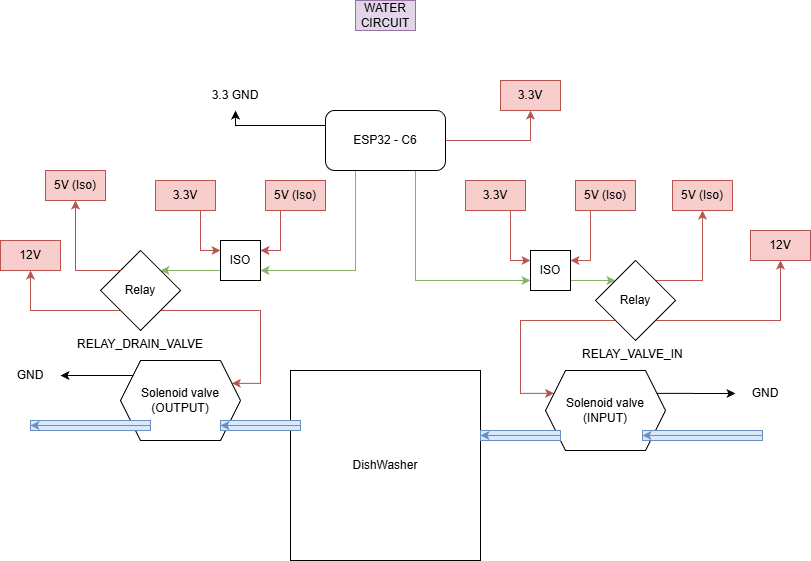

The diagram above was exported from draw.io. Its source (the exported page's mxGraphModel, read from the mxfile embedded in the PNG):
<mxGraphModel dx="1678" dy="874" grid="1" gridSize="10" guides="1" tooltips="1" connect="1" arrows="1" fold="1" page="1" pageScale="1" pageWidth="827" pageHeight="1169" math="0" shadow="0">
  <root>
    <mxCell id="0" />
    <mxCell id="1" parent="0" />
    <mxCell id="KIfgQf_krxcOpXTcOD8y-16" edge="1" parent="1" source="KIfgQf_krxcOpXTcOD8y-1" style="edgeStyle=orthogonalEdgeStyle;rounded=0;orthogonalLoop=1;jettySize=auto;html=1;exitX=0.75;exitY=1;exitDx=0;exitDy=0;fillColor=#d5e8d4;strokeColor=#82b366;entryX=0;entryY=0.75;entryDx=0;entryDy=0;" target="KIfgQf_krxcOpXTcOD8y-19">
      <mxGeometry relative="1" as="geometry">
        <Array as="points">
          <mxPoint x="424" y="430" />
        </Array>
        <mxPoint x="529" y="430" as="targetPoint" />
      </mxGeometry>
    </mxCell>
    <mxCell id="KIfgQf_krxcOpXTcOD8y-18" edge="1" parent="1" source="KIfgQf_krxcOpXTcOD8y-1" style="edgeStyle=orthogonalEdgeStyle;rounded=0;orthogonalLoop=1;jettySize=auto;html=1;entryX=0.5;entryY=1;entryDx=0;entryDy=0;fillColor=#f8cecc;strokeColor=#b85450;" target="KIfgQf_krxcOpXTcOD8y-17">
      <mxGeometry relative="1" as="geometry" />
    </mxCell>
    <mxCell id="KIfgQf_krxcOpXTcOD8y-49" edge="1" parent="1" source="KIfgQf_krxcOpXTcOD8y-1" style="edgeStyle=orthogonalEdgeStyle;rounded=0;orthogonalLoop=1;jettySize=auto;html=1;entryX=1;entryY=0.75;entryDx=0;entryDy=0;exitX=0.25;exitY=1;exitDx=0;exitDy=0;fillColor=#d5e8d4;strokeColor=#82b366;" target="KIfgQf_krxcOpXTcOD8y-39">
      <mxGeometry relative="1" as="geometry" />
    </mxCell>
    <mxCell id="KIfgQf_krxcOpXTcOD8y-1" parent="1" style="rounded=1;whiteSpace=wrap;html=1;" value="ESP32 - C6" vertex="1">
      <mxGeometry height="60" width="120" x="334" y="260" as="geometry" />
    </mxCell>
    <mxCell id="KIfgQf_krxcOpXTcOD8y-2" parent="1" style="whiteSpace=wrap;html=1;aspect=fixed;" value="DishWasher" vertex="1">
      <mxGeometry height="190" width="190" x="299" y="520" as="geometry" />
    </mxCell>
    <mxCell id="KIfgQf_krxcOpXTcOD8y-13" edge="1" parent="1" source="KIfgQf_krxcOpXTcOD8y-3" style="edgeStyle=orthogonalEdgeStyle;rounded=0;orthogonalLoop=1;jettySize=auto;html=1;entryX=0;entryY=0.5;entryDx=0;entryDy=0;exitX=1;exitY=0.25;exitDx=0;exitDy=0;" target="KIfgQf_krxcOpXTcOD8y-12">
      <mxGeometry relative="1" as="geometry" />
    </mxCell>
    <mxCell id="KIfgQf_krxcOpXTcOD8y-3" parent="1" style="shape=hexagon;perimeter=hexagonPerimeter2;whiteSpace=wrap;html=1;fixedSize=1;" value="Solenoid valve&lt;br&gt;(INPUT)" vertex="1">
      <mxGeometry height="80" width="120" x="554" y="520" as="geometry" />
    </mxCell>
    <mxCell id="KIfgQf_krxcOpXTcOD8y-4" parent="1" style="rounded=0;whiteSpace=wrap;html=1;fillColor=#dae8fc;strokeColor=#6c8ebf;" value="" vertex="1">
      <mxGeometry height="10" width="80" x="489" y="580" as="geometry" />
    </mxCell>
    <mxCell id="KIfgQf_krxcOpXTcOD8y-10" edge="1" parent="1" source="KIfgQf_krxcOpXTcOD8y-6" style="edgeStyle=orthogonalEdgeStyle;rounded=0;orthogonalLoop=1;jettySize=auto;html=1;entryX=0.5;entryY=1;entryDx=0;entryDy=0;exitX=1;exitY=1;exitDx=0;exitDy=0;fillColor=#f8cecc;strokeColor=#b85450;" target="KIfgQf_krxcOpXTcOD8y-8">
      <mxGeometry relative="1" as="geometry" />
    </mxCell>
    <mxCell id="KIfgQf_krxcOpXTcOD8y-11" edge="1" parent="1" source="KIfgQf_krxcOpXTcOD8y-6" style="edgeStyle=orthogonalEdgeStyle;rounded=0;orthogonalLoop=1;jettySize=auto;html=1;entryX=0;entryY=0.25;entryDx=0;entryDy=0;exitX=0;exitY=1;exitDx=0;exitDy=0;fillColor=#f8cecc;strokeColor=#b85450;" target="KIfgQf_krxcOpXTcOD8y-3">
      <mxGeometry relative="1" as="geometry">
        <Array as="points">
          <mxPoint x="529" y="470" />
          <mxPoint x="529" y="543" />
        </Array>
      </mxGeometry>
    </mxCell>
    <mxCell id="KIfgQf_krxcOpXTcOD8y-15" edge="1" parent="1" source="KIfgQf_krxcOpXTcOD8y-6" style="edgeStyle=orthogonalEdgeStyle;rounded=0;orthogonalLoop=1;jettySize=auto;html=1;entryX=0.5;entryY=1;entryDx=0;entryDy=0;exitX=1;exitY=0;exitDx=0;exitDy=0;fillColor=#f8cecc;strokeColor=#b85450;" target="KIfgQf_krxcOpXTcOD8y-14">
      <mxGeometry relative="1" as="geometry">
        <Array as="points">
          <mxPoint x="711" y="430" />
        </Array>
      </mxGeometry>
    </mxCell>
    <mxCell id="KIfgQf_krxcOpXTcOD8y-6" parent="1" style="rhombus;whiteSpace=wrap;html=1;" value="Relay" vertex="1">
      <mxGeometry height="80" width="80" x="604" y="410" as="geometry" />
    </mxCell>
    <mxCell id="KIfgQf_krxcOpXTcOD8y-8" parent="1" style="text;html=1;whiteSpace=wrap;strokeColor=#b85450;fillColor=#f8cecc;align=center;verticalAlign=middle;rounded=0;" value="12V" vertex="1">
      <mxGeometry height="30" width="60" x="759" y="380" as="geometry" />
    </mxCell>
    <mxCell id="KIfgQf_krxcOpXTcOD8y-12" parent="1" style="text;html=1;whiteSpace=wrap;strokeColor=none;fillColor=none;align=center;verticalAlign=middle;rounded=0;" value="GND" vertex="1">
      <mxGeometry height="30" width="60" x="744" y="528" as="geometry" />
    </mxCell>
    <mxCell id="KIfgQf_krxcOpXTcOD8y-14" parent="1" style="text;html=1;whiteSpace=wrap;strokeColor=#b85450;fillColor=#f8cecc;align=center;verticalAlign=middle;rounded=0;" value="5V (Iso)" vertex="1">
      <mxGeometry height="30" width="60" x="681" y="330" as="geometry" />
    </mxCell>
    <mxCell id="KIfgQf_krxcOpXTcOD8y-17" parent="1" style="text;html=1;whiteSpace=wrap;strokeColor=#b85450;fillColor=#f8cecc;align=center;verticalAlign=middle;rounded=0;" value="3.3V" vertex="1">
      <mxGeometry height="30" width="60" x="509" y="230" as="geometry" />
    </mxCell>
    <mxCell id="KIfgQf_krxcOpXTcOD8y-24" edge="1" parent="1" source="KIfgQf_krxcOpXTcOD8y-19" style="edgeStyle=orthogonalEdgeStyle;rounded=0;orthogonalLoop=1;jettySize=auto;html=1;entryX=0;entryY=0;entryDx=0;entryDy=0;exitX=1;exitY=0.75;exitDx=0;exitDy=0;fillColor=#d5e8d4;strokeColor=#82b366;" target="KIfgQf_krxcOpXTcOD8y-6">
      <mxGeometry relative="1" as="geometry" />
    </mxCell>
    <mxCell id="KIfgQf_krxcOpXTcOD8y-19" parent="1" style="whiteSpace=wrap;html=1;aspect=fixed;" value="ISO" vertex="1">
      <mxGeometry height="40" width="40" x="539" y="400" as="geometry" />
    </mxCell>
    <mxCell id="KIfgQf_krxcOpXTcOD8y-21" edge="1" parent="1" source="KIfgQf_krxcOpXTcOD8y-20" style="edgeStyle=orthogonalEdgeStyle;rounded=0;orthogonalLoop=1;jettySize=auto;html=1;entryX=0;entryY=0.25;entryDx=0;entryDy=0;fillColor=#f8cecc;strokeColor=#b85450;exitX=0.75;exitY=1;exitDx=0;exitDy=0;" target="KIfgQf_krxcOpXTcOD8y-19">
      <mxGeometry relative="1" as="geometry" />
    </mxCell>
    <mxCell id="KIfgQf_krxcOpXTcOD8y-20" parent="1" style="text;html=1;whiteSpace=wrap;strokeColor=#b85450;fillColor=#f8cecc;align=center;verticalAlign=middle;rounded=0;" value="3.3V" vertex="1">
      <mxGeometry height="30" width="60" x="474" y="330" as="geometry" />
    </mxCell>
    <mxCell id="KIfgQf_krxcOpXTcOD8y-23" edge="1" parent="1" source="KIfgQf_krxcOpXTcOD8y-22" style="edgeStyle=orthogonalEdgeStyle;rounded=0;orthogonalLoop=1;jettySize=auto;html=1;entryX=1;entryY=0.25;entryDx=0;entryDy=0;exitX=0.25;exitY=1;exitDx=0;exitDy=0;fillColor=#f8cecc;strokeColor=#b85450;" target="KIfgQf_krxcOpXTcOD8y-19">
      <mxGeometry relative="1" as="geometry" />
    </mxCell>
    <mxCell id="KIfgQf_krxcOpXTcOD8y-22" parent="1" style="text;html=1;whiteSpace=wrap;strokeColor=#b85450;fillColor=#f8cecc;align=center;verticalAlign=middle;rounded=0;" value="5V (Iso)" vertex="1">
      <mxGeometry height="30" width="60" x="584" y="330" as="geometry" />
    </mxCell>
    <mxCell id="KIfgQf_krxcOpXTcOD8y-25" edge="1" parent="1" source="KIfgQf_krxcOpXTcOD8y-4" style="endArrow=classic;html=1;rounded=0;exitX=1;exitY=0.5;exitDx=0;exitDy=0;entryX=1;entryY=0.342;entryDx=0;entryDy=0;entryPerimeter=0;fillColor=#dae8fc;strokeColor=#6c8ebf;" target="KIfgQf_krxcOpXTcOD8y-2" value="">
      <mxGeometry height="50" relative="1" width="50" as="geometry">
        <mxPoint x="539" y="580" as="sourcePoint" />
        <mxPoint x="589" y="530" as="targetPoint" />
      </mxGeometry>
    </mxCell>
    <mxCell id="KIfgQf_krxcOpXTcOD8y-26" parent="1" style="rounded=0;whiteSpace=wrap;html=1;fillColor=#dae8fc;strokeColor=#6c8ebf;" value="" vertex="1">
      <mxGeometry height="10" width="120" x="651" y="580" as="geometry" />
    </mxCell>
    <mxCell id="KIfgQf_krxcOpXTcOD8y-27" edge="1" parent="1" source="KIfgQf_krxcOpXTcOD8y-26" style="endArrow=classic;html=1;rounded=0;exitX=1;exitY=0.5;exitDx=0;exitDy=0;entryX=1;entryY=0.342;entryDx=0;entryDy=0;entryPerimeter=0;fillColor=#dae8fc;strokeColor=#6c8ebf;" value="">
      <mxGeometry height="50" relative="1" width="50" as="geometry">
        <mxPoint x="701" y="580" as="sourcePoint" />
        <mxPoint x="651" y="585" as="targetPoint" />
      </mxGeometry>
    </mxCell>
    <mxCell id="KIfgQf_krxcOpXTcOD8y-29" parent="1" style="shape=hexagon;perimeter=hexagonPerimeter2;whiteSpace=wrap;html=1;fixedSize=1;" value="Solenoid valve&lt;br&gt;(OUTPUT)" vertex="1">
      <mxGeometry height="80" width="120" x="129" y="510" as="geometry" />
    </mxCell>
    <mxCell id="KIfgQf_krxcOpXTcOD8y-52" edge="1" parent="1" source="KIfgQf_krxcOpXTcOD8y-30" style="edgeStyle=orthogonalEdgeStyle;rounded=0;orthogonalLoop=1;jettySize=auto;html=1;exitX=0.5;exitY=0;exitDx=0;exitDy=0;">
      <mxGeometry relative="1" as="geometry">
        <mxPoint x="99.14285714285711" y="570.1428571428571" as="targetPoint" />
      </mxGeometry>
    </mxCell>
    <mxCell id="KIfgQf_krxcOpXTcOD8y-30" parent="1" style="rounded=0;whiteSpace=wrap;html=1;fillColor=#dae8fc;strokeColor=#6c8ebf;" value="" vertex="1">
      <mxGeometry height="10" width="120" x="39" y="570" as="geometry" />
    </mxCell>
    <mxCell id="KIfgQf_krxcOpXTcOD8y-31" edge="1" parent="1" source="KIfgQf_krxcOpXTcOD8y-34" style="edgeStyle=orthogonalEdgeStyle;rounded=0;orthogonalLoop=1;jettySize=auto;html=1;entryX=0.5;entryY=1;entryDx=0;entryDy=0;exitX=0;exitY=1;exitDx=0;exitDy=0;fillColor=#f8cecc;strokeColor=#b85450;" target="KIfgQf_krxcOpXTcOD8y-35">
      <mxGeometry relative="1" as="geometry">
        <mxPoint x="-241" y="510" as="sourcePoint" />
      </mxGeometry>
    </mxCell>
    <mxCell id="KIfgQf_krxcOpXTcOD8y-32" edge="1" parent="1" source="KIfgQf_krxcOpXTcOD8y-34" style="edgeStyle=orthogonalEdgeStyle;rounded=0;orthogonalLoop=1;jettySize=auto;html=1;entryX=1;entryY=0.25;entryDx=0;entryDy=0;exitX=1;exitY=1;exitDx=0;exitDy=0;fillColor=#f8cecc;strokeColor=#b85450;" target="KIfgQf_krxcOpXTcOD8y-29">
      <mxGeometry relative="1" as="geometry">
        <Array as="points">
          <mxPoint x="269" y="460" />
          <mxPoint x="269" y="533" />
        </Array>
      </mxGeometry>
    </mxCell>
    <mxCell id="KIfgQf_krxcOpXTcOD8y-34" parent="1" style="rhombus;whiteSpace=wrap;html=1;" value="Relay" vertex="1">
      <mxGeometry height="80" width="80" x="109" y="400" as="geometry" />
    </mxCell>
    <mxCell id="KIfgQf_krxcOpXTcOD8y-35" parent="1" style="text;html=1;whiteSpace=wrap;strokeColor=#b85450;fillColor=#f8cecc;align=center;verticalAlign=middle;rounded=0;" value="12V" vertex="1">
      <mxGeometry height="30" width="60" x="9" y="390" as="geometry" />
    </mxCell>
    <mxCell id="KIfgQf_krxcOpXTcOD8y-36" parent="1" style="text;html=1;whiteSpace=wrap;strokeColor=none;fillColor=none;align=center;verticalAlign=middle;rounded=0;" value="GND" vertex="1">
      <mxGeometry height="30" width="60" x="9" y="510" as="geometry" />
    </mxCell>
    <mxCell id="KIfgQf_krxcOpXTcOD8y-50" edge="1" parent="1" source="KIfgQf_krxcOpXTcOD8y-37" style="edgeStyle=orthogonalEdgeStyle;rounded=0;orthogonalLoop=1;jettySize=auto;html=1;entryX=0;entryY=0;entryDx=0;entryDy=0;fillColor=#f8cecc;strokeColor=#b85450;startArrow=classic;startFill=1;endArrow=none;endFill=0;" target="KIfgQf_krxcOpXTcOD8y-34">
      <mxGeometry relative="1" as="geometry">
        <Array as="points">
          <mxPoint x="84" y="420" />
        </Array>
      </mxGeometry>
    </mxCell>
    <mxCell id="KIfgQf_krxcOpXTcOD8y-37" parent="1" style="text;html=1;whiteSpace=wrap;strokeColor=#b85450;fillColor=#f8cecc;align=center;verticalAlign=middle;rounded=0;" value="5V (Iso)" vertex="1">
      <mxGeometry height="30" width="60" x="54" y="320" as="geometry" />
    </mxCell>
    <mxCell id="KIfgQf_krxcOpXTcOD8y-48" edge="1" parent="1" source="KIfgQf_krxcOpXTcOD8y-39" style="edgeStyle=orthogonalEdgeStyle;rounded=0;orthogonalLoop=1;jettySize=auto;html=1;entryX=1;entryY=0;entryDx=0;entryDy=0;fillColor=#d5e8d4;strokeColor=#82b366;exitX=0;exitY=0.75;exitDx=0;exitDy=0;" target="KIfgQf_krxcOpXTcOD8y-34">
      <mxGeometry relative="1" as="geometry" />
    </mxCell>
    <mxCell id="KIfgQf_krxcOpXTcOD8y-39" parent="1" style="whiteSpace=wrap;html=1;aspect=fixed;" value="ISO" vertex="1">
      <mxGeometry height="40" width="40" x="229" y="390" as="geometry" />
    </mxCell>
    <mxCell id="KIfgQf_krxcOpXTcOD8y-40" edge="1" parent="1" source="KIfgQf_krxcOpXTcOD8y-41" style="edgeStyle=orthogonalEdgeStyle;rounded=0;orthogonalLoop=1;jettySize=auto;html=1;entryX=0;entryY=0.25;entryDx=0;entryDy=0;fillColor=#f8cecc;strokeColor=#b85450;exitX=0.75;exitY=1;exitDx=0;exitDy=0;" target="KIfgQf_krxcOpXTcOD8y-39">
      <mxGeometry relative="1" as="geometry" />
    </mxCell>
    <mxCell id="KIfgQf_krxcOpXTcOD8y-41" parent="1" style="text;html=1;whiteSpace=wrap;strokeColor=#b85450;fillColor=#f8cecc;align=center;verticalAlign=middle;rounded=0;" value="3.3V" vertex="1">
      <mxGeometry height="30" width="60" x="164" y="330" as="geometry" />
    </mxCell>
    <mxCell id="KIfgQf_krxcOpXTcOD8y-42" edge="1" parent="1" source="KIfgQf_krxcOpXTcOD8y-43" style="edgeStyle=orthogonalEdgeStyle;rounded=0;orthogonalLoop=1;jettySize=auto;html=1;entryX=1;entryY=0.25;entryDx=0;entryDy=0;exitX=0.25;exitY=1;exitDx=0;exitDy=0;fillColor=#f8cecc;strokeColor=#b85450;" target="KIfgQf_krxcOpXTcOD8y-39">
      <mxGeometry relative="1" as="geometry" />
    </mxCell>
    <mxCell id="KIfgQf_krxcOpXTcOD8y-43" parent="1" style="text;html=1;whiteSpace=wrap;strokeColor=#b85450;fillColor=#f8cecc;align=center;verticalAlign=middle;rounded=0;" value="5V (Iso)" vertex="1">
      <mxGeometry height="30" width="60" x="274" y="330" as="geometry" />
    </mxCell>
    <mxCell id="KIfgQf_krxcOpXTcOD8y-44" edge="1" parent="1" source="KIfgQf_krxcOpXTcOD8y-30" style="endArrow=classic;html=1;rounded=0;exitX=1;exitY=0.5;exitDx=0;exitDy=0;entryX=1;entryY=0.342;entryDx=0;entryDy=0;entryPerimeter=0;fillColor=#dae8fc;strokeColor=#6c8ebf;" value="">
      <mxGeometry height="50" relative="1" width="50" as="geometry">
        <mxPoint x="89" y="570" as="sourcePoint" />
        <mxPoint x="39" y="575" as="targetPoint" />
      </mxGeometry>
    </mxCell>
    <mxCell id="KIfgQf_krxcOpXTcOD8y-45" parent="1" style="rounded=0;whiteSpace=wrap;html=1;fillColor=#dae8fc;strokeColor=#6c8ebf;" value="" vertex="1">
      <mxGeometry height="10" width="80" x="229" y="570" as="geometry" />
    </mxCell>
    <mxCell id="KIfgQf_krxcOpXTcOD8y-46" edge="1" parent="1" source="KIfgQf_krxcOpXTcOD8y-45" style="endArrow=classic;html=1;rounded=0;exitX=1;exitY=0.5;exitDx=0;exitDy=0;entryX=0;entryY=0.5;entryDx=0;entryDy=0;fillColor=#dae8fc;strokeColor=#6c8ebf;" target="KIfgQf_krxcOpXTcOD8y-45" value="">
      <mxGeometry height="50" relative="1" width="50" as="geometry">
        <mxPoint x="239" y="570" as="sourcePoint" />
        <mxPoint x="189" y="575" as="targetPoint" />
      </mxGeometry>
    </mxCell>
    <mxCell id="KIfgQf_krxcOpXTcOD8y-47" edge="1" parent="1" source="KIfgQf_krxcOpXTcOD8y-36" style="edgeStyle=orthogonalEdgeStyle;rounded=0;orthogonalLoop=1;jettySize=auto;html=1;entryX=0.108;entryY=0.188;entryDx=0;entryDy=0;entryPerimeter=0;startArrow=classic;startFill=1;endArrow=none;endFill=0;" target="KIfgQf_krxcOpXTcOD8y-29">
      <mxGeometry relative="1" as="geometry" />
    </mxCell>
    <mxCell id="KIfgQf_krxcOpXTcOD8y-53" parent="1" style="text;html=1;whiteSpace=wrap;strokeColor=none;fillColor=none;align=center;verticalAlign=middle;rounded=0;" value="3.3 GND" vertex="1">
      <mxGeometry height="30" width="60" x="214" y="230" as="geometry" />
    </mxCell>
    <mxCell id="KIfgQf_krxcOpXTcOD8y-54" edge="1" parent="1" source="KIfgQf_krxcOpXTcOD8y-53" style="edgeStyle=orthogonalEdgeStyle;rounded=0;orthogonalLoop=1;jettySize=auto;html=1;entryX=0;entryY=0.25;entryDx=0;entryDy=0;startArrow=classic;startFill=1;endArrow=none;endFill=0;exitX=0.5;exitY=1;exitDx=0;exitDy=0;" target="KIfgQf_krxcOpXTcOD8y-1">
      <mxGeometry relative="1" as="geometry">
        <Array as="points">
          <mxPoint x="244" y="275" />
        </Array>
        <mxPoint x="335.5" y="275" as="targetPoint" />
      </mxGeometry>
    </mxCell>
    <mxCell id="KIfgQf_krxcOpXTcOD8y-55" parent="1" style="text;html=1;whiteSpace=wrap;strokeColor=#9673a6;fillColor=#e1d5e7;align=center;verticalAlign=middle;rounded=0;" value="WATER CIRCUIT" vertex="1">
      <mxGeometry height="30" width="60" x="364" y="150" as="geometry" />
    </mxCell>
    <mxCell id="KIfgQf_krxcOpXTcOD8y-127" parent="1" style="text;whiteSpace=wrap;" value="RELAY_VALVE_IN" vertex="1">
      <mxGeometry height="20" width="110" x="589" y="490" as="geometry" />
    </mxCell>
    <mxCell id="KIfgQf_krxcOpXTcOD8y-128" parent="1" style="text;whiteSpace=wrap;" value="RELAY_DRAIN_VALVE" vertex="1">
      <mxGeometry height="20" width="130" x="84" y="480" as="geometry" />
    </mxCell>
  </root>
</mxGraphModel>